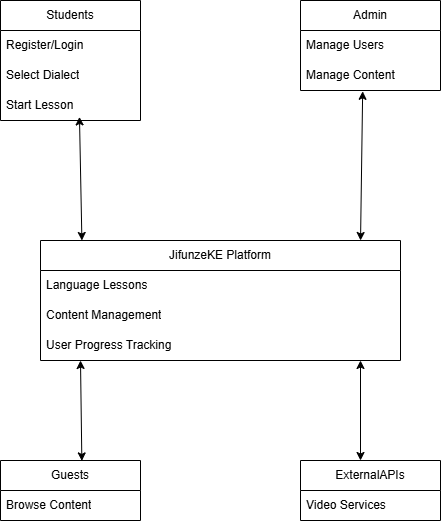

The diagram above was exported from draw.io. Its source (the exported page's mxGraphModel, read from the mxfile embedded in the PNG):
<mxGraphModel dx="521" dy="602" grid="1" gridSize="10" guides="1" tooltips="1" connect="1" arrows="1" fold="1" page="1" pageScale="1" pageWidth="850" pageHeight="1100" math="0" shadow="0">
  <root>
    <mxCell id="0" />
    <mxCell id="1" parent="0" />
    <mxCell id="yjiPTB2gDzp1guWEo3PI-1" value="Students" style="swimlane;fontStyle=0;childLayout=stackLayout;horizontal=1;startSize=30;horizontalStack=0;resizeParent=1;resizeParentMax=0;resizeLast=0;collapsible=1;marginBottom=0;whiteSpace=wrap;html=1;" vertex="1" parent="1">
      <mxGeometry x="160" y="240" width="140" height="120" as="geometry" />
    </mxCell>
    <mxCell id="yjiPTB2gDzp1guWEo3PI-2" value="Register/Login" style="text;strokeColor=none;fillColor=none;align=left;verticalAlign=middle;spacingLeft=4;spacingRight=4;overflow=hidden;points=[[0,0.5],[1,0.5]];portConstraint=eastwest;rotatable=0;whiteSpace=wrap;html=1;" vertex="1" parent="yjiPTB2gDzp1guWEo3PI-1">
      <mxGeometry y="30" width="140" height="30" as="geometry" />
    </mxCell>
    <mxCell id="yjiPTB2gDzp1guWEo3PI-3" value="Select Dialect" style="text;strokeColor=none;fillColor=none;align=left;verticalAlign=middle;spacingLeft=4;spacingRight=4;overflow=hidden;points=[[0,0.5],[1,0.5]];portConstraint=eastwest;rotatable=0;whiteSpace=wrap;html=1;" vertex="1" parent="yjiPTB2gDzp1guWEo3PI-1">
      <mxGeometry y="60" width="140" height="30" as="geometry" />
    </mxCell>
    <mxCell id="yjiPTB2gDzp1guWEo3PI-4" value="Start Lesson" style="text;strokeColor=none;fillColor=none;align=left;verticalAlign=middle;spacingLeft=4;spacingRight=4;overflow=hidden;points=[[0,0.5],[1,0.5]];portConstraint=eastwest;rotatable=0;whiteSpace=wrap;html=1;" vertex="1" parent="yjiPTB2gDzp1guWEo3PI-1">
      <mxGeometry y="90" width="140" height="30" as="geometry" />
    </mxCell>
    <mxCell id="yjiPTB2gDzp1guWEo3PI-5" value="Admin" style="swimlane;fontStyle=0;childLayout=stackLayout;horizontal=1;startSize=30;horizontalStack=0;resizeParent=1;resizeParentMax=0;resizeLast=0;collapsible=1;marginBottom=0;whiteSpace=wrap;html=1;" vertex="1" parent="1">
      <mxGeometry x="460" y="240" width="140" height="90" as="geometry" />
    </mxCell>
    <mxCell id="yjiPTB2gDzp1guWEo3PI-6" value="Manage Users" style="text;strokeColor=none;fillColor=none;align=left;verticalAlign=middle;spacingLeft=4;spacingRight=4;overflow=hidden;points=[[0,0.5],[1,0.5]];portConstraint=eastwest;rotatable=0;whiteSpace=wrap;html=1;" vertex="1" parent="yjiPTB2gDzp1guWEo3PI-5">
      <mxGeometry y="30" width="140" height="30" as="geometry" />
    </mxCell>
    <mxCell id="yjiPTB2gDzp1guWEo3PI-7" value="Manage Content" style="text;strokeColor=none;fillColor=none;align=left;verticalAlign=middle;spacingLeft=4;spacingRight=4;overflow=hidden;points=[[0,0.5],[1,0.5]];portConstraint=eastwest;rotatable=0;whiteSpace=wrap;html=1;" vertex="1" parent="yjiPTB2gDzp1guWEo3PI-5">
      <mxGeometry y="60" width="140" height="30" as="geometry" />
    </mxCell>
    <mxCell id="yjiPTB2gDzp1guWEo3PI-9" value="JifunzeKE Platform" style="swimlane;fontStyle=0;childLayout=stackLayout;horizontal=1;startSize=30;horizontalStack=0;resizeParent=1;resizeParentMax=0;resizeLast=0;collapsible=1;marginBottom=0;whiteSpace=wrap;html=1;" vertex="1" parent="1">
      <mxGeometry x="200" y="480" width="360" height="120" as="geometry" />
    </mxCell>
    <mxCell id="yjiPTB2gDzp1guWEo3PI-10" value="Language Lessons" style="text;strokeColor=none;fillColor=none;align=left;verticalAlign=middle;spacingLeft=4;spacingRight=4;overflow=hidden;points=[[0,0.5],[1,0.5]];portConstraint=eastwest;rotatable=0;whiteSpace=wrap;html=1;" vertex="1" parent="yjiPTB2gDzp1guWEo3PI-9">
      <mxGeometry y="30" width="360" height="30" as="geometry" />
    </mxCell>
    <mxCell id="yjiPTB2gDzp1guWEo3PI-11" value="Content Management" style="text;strokeColor=none;fillColor=none;align=left;verticalAlign=middle;spacingLeft=4;spacingRight=4;overflow=hidden;points=[[0,0.5],[1,0.5]];portConstraint=eastwest;rotatable=0;whiteSpace=wrap;html=1;" vertex="1" parent="yjiPTB2gDzp1guWEo3PI-9">
      <mxGeometry y="60" width="360" height="30" as="geometry" />
    </mxCell>
    <mxCell id="yjiPTB2gDzp1guWEo3PI-12" value="User Progress Tracking" style="text;strokeColor=none;fillColor=none;align=left;verticalAlign=middle;spacingLeft=4;spacingRight=4;overflow=hidden;points=[[0,0.5],[1,0.5]];portConstraint=eastwest;rotatable=0;whiteSpace=wrap;html=1;" vertex="1" parent="yjiPTB2gDzp1guWEo3PI-9">
      <mxGeometry y="90" width="360" height="30" as="geometry" />
    </mxCell>
    <mxCell id="yjiPTB2gDzp1guWEo3PI-13" value="Guests" style="swimlane;fontStyle=0;childLayout=stackLayout;horizontal=1;startSize=30;horizontalStack=0;resizeParent=1;resizeParentMax=0;resizeLast=0;collapsible=1;marginBottom=0;whiteSpace=wrap;html=1;" vertex="1" parent="1">
      <mxGeometry x="160" y="700" width="140" height="60" as="geometry" />
    </mxCell>
    <mxCell id="yjiPTB2gDzp1guWEo3PI-15" value="Browse Content" style="text;strokeColor=none;fillColor=none;align=left;verticalAlign=middle;spacingLeft=4;spacingRight=4;overflow=hidden;points=[[0,0.5],[1,0.5]];portConstraint=eastwest;rotatable=0;whiteSpace=wrap;html=1;" vertex="1" parent="yjiPTB2gDzp1guWEo3PI-13">
      <mxGeometry y="30" width="140" height="30" as="geometry" />
    </mxCell>
    <mxCell id="yjiPTB2gDzp1guWEo3PI-17" value="ExternalAPIs" style="swimlane;fontStyle=0;childLayout=stackLayout;horizontal=1;startSize=30;horizontalStack=0;resizeParent=1;resizeParentMax=0;resizeLast=0;collapsible=1;marginBottom=0;whiteSpace=wrap;html=1;" vertex="1" parent="1">
      <mxGeometry x="460" y="700" width="140" height="60" as="geometry" />
    </mxCell>
    <mxCell id="yjiPTB2gDzp1guWEo3PI-18" value="Video Services" style="text;strokeColor=none;fillColor=none;align=left;verticalAlign=middle;spacingLeft=4;spacingRight=4;overflow=hidden;points=[[0,0.5],[1,0.5]];portConstraint=eastwest;rotatable=0;whiteSpace=wrap;html=1;" vertex="1" parent="yjiPTB2gDzp1guWEo3PI-17">
      <mxGeometry y="30" width="140" height="30" as="geometry" />
    </mxCell>
    <mxCell id="yjiPTB2gDzp1guWEo3PI-26" value="" style="endArrow=classic;startArrow=classic;html=1;rounded=0;entryX=0.564;entryY=0.88;entryDx=0;entryDy=0;entryPerimeter=0;exitX=0.115;exitY=-0.003;exitDx=0;exitDy=0;exitPerimeter=0;" edge="1" parent="1" target="yjiPTB2gDzp1guWEo3PI-4">
      <mxGeometry width="50" height="50" relative="1" as="geometry">
        <mxPoint x="241.39999999999998" y="480.0000000000001" as="sourcePoint" />
        <mxPoint x="237.41999999999996" y="365.55000000000007" as="targetPoint" />
      </mxGeometry>
    </mxCell>
    <mxCell id="yjiPTB2gDzp1guWEo3PI-34" value="" style="endArrow=classic;startArrow=classic;html=1;rounded=0;exitX=0.889;exitY=0;exitDx=0;exitDy=0;exitPerimeter=0;entryX=0.444;entryY=1.027;entryDx=0;entryDy=0;entryPerimeter=0;" edge="1" parent="1" source="yjiPTB2gDzp1guWEo3PI-9" target="yjiPTB2gDzp1guWEo3PI-7">
      <mxGeometry width="50" height="50" relative="1" as="geometry">
        <mxPoint x="470" y="410" as="sourcePoint" />
        <mxPoint x="520" y="360" as="targetPoint" />
      </mxGeometry>
    </mxCell>
    <mxCell id="yjiPTB2gDzp1guWEo3PI-35" value="" style="endArrow=classic;startArrow=classic;html=1;rounded=0;" edge="1" parent="1">
      <mxGeometry width="50" height="50" relative="1" as="geometry">
        <mxPoint x="520" y="700" as="sourcePoint" />
        <mxPoint x="520" y="600" as="targetPoint" />
      </mxGeometry>
    </mxCell>
    <mxCell id="yjiPTB2gDzp1guWEo3PI-36" value="" style="endArrow=classic;startArrow=classic;html=1;rounded=0;exitX=0.581;exitY=0.007;exitDx=0;exitDy=0;exitPerimeter=0;" edge="1" parent="1" source="yjiPTB2gDzp1guWEo3PI-13">
      <mxGeometry width="50" height="50" relative="1" as="geometry">
        <mxPoint x="400" y="520" as="sourcePoint" />
        <mxPoint x="240" y="600" as="targetPoint" />
      </mxGeometry>
    </mxCell>
  </root>
</mxGraphModel>